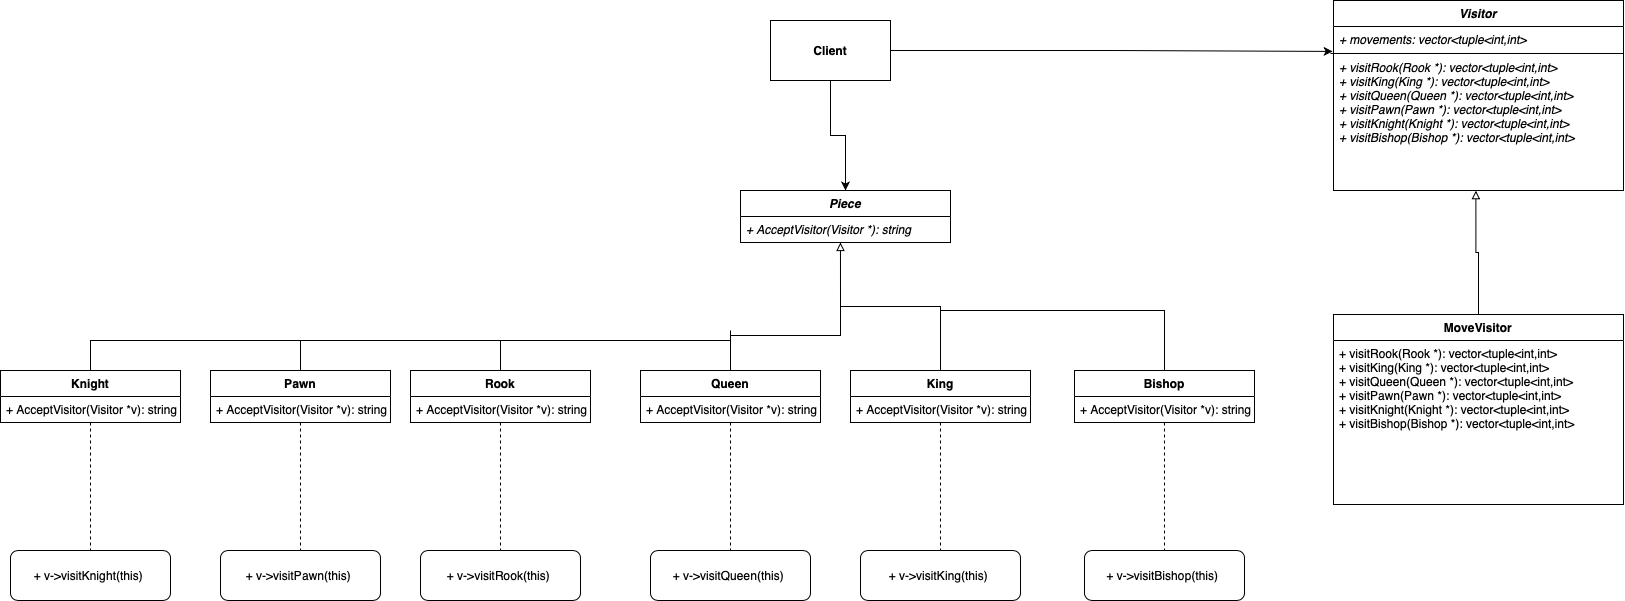

The diagram above was exported from draw.io. Its source (the exported page's mxGraphModel, read from the mxfile embedded in the PNG):
<mxGraphModel dx="2767" dy="1828" grid="1" gridSize="10" guides="1" tooltips="1" connect="1" arrows="1" fold="1" page="1" pageScale="1" pageWidth="827" pageHeight="1169" math="0" shadow="0">
  <root>
    <mxCell id="0" />
    <mxCell id="1" parent="0" />
    <mxCell id="ijAOaD-wo87KscwBCgc2-1" value="Visitor" style="swimlane;fontStyle=3;childLayout=stackLayout;horizontal=1;startSize=26;horizontalStack=0;resizeParent=1;resizeParentMax=0;resizeLast=0;collapsible=1;marginBottom=0;shadow=0;swimlaneFillColor=#ffffff;" vertex="1" parent="1">
      <mxGeometry x="493" y="-1110" width="290" height="190" as="geometry" />
    </mxCell>
    <mxCell id="ijAOaD-wo87KscwBCgc2-2" value="+ movements: vector&lt;tuple&lt;int,int&gt;&#10;&#10;+ visitRook(Rook *): vector&lt;tuple&lt;int,int&gt;&#10;+ visitKing(King *): vector&lt;tuple&lt;int,int&gt;&#10;+ visitQueen(Queen *): vector&lt;tuple&lt;int,int&gt;&#10;+ visitPawn(Pawn *): vector&lt;tuple&lt;int,int&gt;&#10;+ visitKnight(Knight *): vector&lt;tuple&lt;int,int&gt;&#10;+ visitBishop(Bishop *): vector&lt;tuple&lt;int,int&gt;&#10;" style="text;strokeColor=none;fillColor=none;align=left;verticalAlign=top;spacingLeft=4;spacingRight=4;overflow=hidden;rotatable=0;points=[[0,0.5],[1,0.5]];portConstraint=eastwest;fontStyle=2" vertex="1" parent="ijAOaD-wo87KscwBCgc2-1">
      <mxGeometry y="26" width="290" height="164" as="geometry" />
    </mxCell>
    <mxCell id="ijAOaD-wo87KscwBCgc2-7" value="" style="endArrow=none;html=1;" edge="1" parent="ijAOaD-wo87KscwBCgc2-1">
      <mxGeometry width="50" height="50" relative="1" as="geometry">
        <mxPoint x="290" y="53" as="sourcePoint" />
        <mxPoint x="-3" y="53" as="targetPoint" />
      </mxGeometry>
    </mxCell>
    <mxCell id="ijAOaD-wo87KscwBCgc2-9" style="edgeStyle=orthogonalEdgeStyle;rounded=0;orthogonalLoop=1;jettySize=auto;html=1;entryX=-0.003;entryY=0.152;entryDx=0;entryDy=0;entryPerimeter=0;" edge="1" parent="1" source="ijAOaD-wo87KscwBCgc2-8" target="ijAOaD-wo87KscwBCgc2-2">
      <mxGeometry relative="1" as="geometry" />
    </mxCell>
    <mxCell id="ijAOaD-wo87KscwBCgc2-19" style="edgeStyle=orthogonalEdgeStyle;rounded=0;orthogonalLoop=1;jettySize=auto;html=1;exitX=0.5;exitY=1;exitDx=0;exitDy=0;entryX=0.5;entryY=0;entryDx=0;entryDy=0;" edge="1" parent="1" source="ijAOaD-wo87KscwBCgc2-8" target="ijAOaD-wo87KscwBCgc2-10">
      <mxGeometry relative="1" as="geometry" />
    </mxCell>
    <mxCell id="ijAOaD-wo87KscwBCgc2-8" value="&lt;b&gt;Client&lt;/b&gt;" style="rounded=0;whiteSpace=wrap;html=1;shadow=0;fillColor=#ffffff;gradientColor=none;fontStyle=0" vertex="1" parent="1">
      <mxGeometry x="-70" y="-1090" width="120" height="60" as="geometry" />
    </mxCell>
    <mxCell id="ijAOaD-wo87KscwBCgc2-10" value="Piece" style="swimlane;fontStyle=3;childLayout=stackLayout;horizontal=1;startSize=26;horizontalStack=0;resizeParent=1;resizeParentMax=0;resizeLast=0;collapsible=1;marginBottom=0;shadow=0;fillColor=#ffffff;gradientColor=none;swimlaneFillColor=#ffffff;" vertex="1" parent="1">
      <mxGeometry x="-100" y="-920" width="210" height="52" as="geometry" />
    </mxCell>
    <mxCell id="ijAOaD-wo87KscwBCgc2-13" value="+ AcceptVisitor(Visitor *): string" style="text;strokeColor=none;fillColor=none;align=left;verticalAlign=top;spacingLeft=4;spacingRight=4;overflow=hidden;rotatable=0;points=[[0,0.5],[1,0.5]];portConstraint=eastwest;fontStyle=2" vertex="1" parent="ijAOaD-wo87KscwBCgc2-10">
      <mxGeometry y="26" width="210" height="26" as="geometry" />
    </mxCell>
    <mxCell id="ijAOaD-wo87KscwBCgc2-21" style="edgeStyle=orthogonalEdgeStyle;rounded=0;orthogonalLoop=1;jettySize=auto;html=1;entryX=0.5;entryY=0;entryDx=0;entryDy=0;dashed=1;endArrow=none;endFill=0;" edge="1" parent="1" source="ijAOaD-wo87KscwBCgc2-14" target="ijAOaD-wo87KscwBCgc2-20">
      <mxGeometry relative="1" as="geometry" />
    </mxCell>
    <mxCell id="ijAOaD-wo87KscwBCgc2-34" style="edgeStyle=orthogonalEdgeStyle;rounded=0;orthogonalLoop=1;jettySize=auto;html=1;exitX=0.5;exitY=0;exitDx=0;exitDy=0;entryX=0.476;entryY=1;entryDx=0;entryDy=0;entryPerimeter=0;endArrow=block;endFill=0;" edge="1" parent="1" source="ijAOaD-wo87KscwBCgc2-14" target="ijAOaD-wo87KscwBCgc2-13">
      <mxGeometry relative="1" as="geometry" />
    </mxCell>
    <mxCell id="ijAOaD-wo87KscwBCgc2-14" value="King" style="swimlane;fontStyle=1;childLayout=stackLayout;horizontal=1;startSize=26;horizontalStack=0;resizeParent=1;resizeParentMax=0;resizeLast=0;collapsible=1;marginBottom=0;shadow=0;fillColor=#ffffff;gradientColor=none;swimlaneFillColor=#ffffff;" vertex="1" parent="1">
      <mxGeometry x="10" y="-740" width="180" height="52" as="geometry" />
    </mxCell>
    <mxCell id="ijAOaD-wo87KscwBCgc2-16" value="+ AcceptVisitor(Visitor *v): string" style="text;strokeColor=none;fillColor=none;align=left;verticalAlign=top;spacingLeft=4;spacingRight=4;overflow=hidden;rotatable=0;points=[[0,0.5],[1,0.5]];portConstraint=eastwest;" vertex="1" parent="ijAOaD-wo87KscwBCgc2-14">
      <mxGeometry y="26" width="180" height="26" as="geometry" />
    </mxCell>
    <mxCell id="ijAOaD-wo87KscwBCgc2-20" value="+ v-&amp;gt;visitKing(this)&amp;nbsp;" style="rounded=1;whiteSpace=wrap;html=1;shadow=0;fillColor=#ffffff;gradientColor=none;" vertex="1" parent="1">
      <mxGeometry x="20" y="-560" width="160" height="50" as="geometry" />
    </mxCell>
    <mxCell id="ijAOaD-wo87KscwBCgc2-25" style="edgeStyle=orthogonalEdgeStyle;rounded=0;orthogonalLoop=1;jettySize=auto;html=1;entryX=0.5;entryY=0;entryDx=0;entryDy=0;dashed=1;endArrow=none;endFill=0;" edge="1" parent="1" source="ijAOaD-wo87KscwBCgc2-26" target="ijAOaD-wo87KscwBCgc2-28">
      <mxGeometry relative="1" as="geometry" />
    </mxCell>
    <mxCell id="ijAOaD-wo87KscwBCgc2-36" style="edgeStyle=orthogonalEdgeStyle;rounded=0;orthogonalLoop=1;jettySize=auto;html=1;exitX=0.5;exitY=0;exitDx=0;exitDy=0;endArrow=none;endFill=0;" edge="1" parent="1" source="ijAOaD-wo87KscwBCgc2-26">
      <mxGeometry relative="1" as="geometry">
        <mxPoint y="-810" as="targetPoint" />
      </mxGeometry>
    </mxCell>
    <mxCell id="ijAOaD-wo87KscwBCgc2-26" value="Queen" style="swimlane;fontStyle=1;childLayout=stackLayout;horizontal=1;startSize=26;horizontalStack=0;resizeParent=1;resizeParentMax=0;resizeLast=0;collapsible=1;marginBottom=0;shadow=0;fillColor=#ffffff;gradientColor=none;swimlaneFillColor=#ffffff;" vertex="1" parent="1">
      <mxGeometry x="-200" y="-740" width="180" height="52" as="geometry" />
    </mxCell>
    <mxCell id="ijAOaD-wo87KscwBCgc2-27" value="+ AcceptVisitor(Visitor *v): string" style="text;strokeColor=none;fillColor=none;align=left;verticalAlign=top;spacingLeft=4;spacingRight=4;overflow=hidden;rotatable=0;points=[[0,0.5],[1,0.5]];portConstraint=eastwest;" vertex="1" parent="ijAOaD-wo87KscwBCgc2-26">
      <mxGeometry y="26" width="180" height="26" as="geometry" />
    </mxCell>
    <mxCell id="ijAOaD-wo87KscwBCgc2-28" value="+ v-&amp;gt;visitQueen(this)&amp;nbsp;" style="rounded=1;whiteSpace=wrap;html=1;shadow=0;fillColor=#ffffff;gradientColor=none;" vertex="1" parent="1">
      <mxGeometry x="-190" y="-560" width="160" height="50" as="geometry" />
    </mxCell>
    <mxCell id="ijAOaD-wo87KscwBCgc2-33" style="edgeStyle=orthogonalEdgeStyle;rounded=0;orthogonalLoop=1;jettySize=auto;html=1;entryX=0.491;entryY=1.001;entryDx=0;entryDy=0;entryPerimeter=0;endArrow=block;endFill=0;" edge="1" parent="1" source="ijAOaD-wo87KscwBCgc2-29" target="ijAOaD-wo87KscwBCgc2-2">
      <mxGeometry relative="1" as="geometry" />
    </mxCell>
    <mxCell id="ijAOaD-wo87KscwBCgc2-29" value="MoveVisitor" style="swimlane;fontStyle=1;childLayout=stackLayout;horizontal=1;startSize=26;horizontalStack=0;resizeParent=1;resizeParentMax=0;resizeLast=0;collapsible=1;marginBottom=0;shadow=0;swimlaneFillColor=#ffffff;" vertex="1" parent="1">
      <mxGeometry x="493" y="-796" width="290" height="190" as="geometry" />
    </mxCell>
    <mxCell id="ijAOaD-wo87KscwBCgc2-30" value="+ visitRook(Rook *): vector&lt;tuple&lt;int,int&gt;&#10;+ visitKing(King *): vector&lt;tuple&lt;int,int&gt;&#10;+ visitQueen(Queen *): vector&lt;tuple&lt;int,int&gt;&#10;+ visitPawn(Pawn *): vector&lt;tuple&lt;int,int&gt;&#10;+ visitKnight(Knight *): vector&lt;tuple&lt;int,int&gt;&#10;+ visitBishop(Bishop *): vector&lt;tuple&lt;int,int&gt;&#10;" style="text;strokeColor=none;fillColor=none;align=left;verticalAlign=top;spacingLeft=4;spacingRight=4;overflow=hidden;rotatable=0;points=[[0,0.5],[1,0.5]];portConstraint=eastwest;fontStyle=0" vertex="1" parent="ijAOaD-wo87KscwBCgc2-29">
      <mxGeometry y="26" width="290" height="164" as="geometry" />
    </mxCell>
    <mxCell id="ijAOaD-wo87KscwBCgc2-37" style="edgeStyle=orthogonalEdgeStyle;rounded=0;orthogonalLoop=1;jettySize=auto;html=1;entryX=0.5;entryY=0;entryDx=0;entryDy=0;dashed=1;endArrow=none;endFill=0;" edge="1" parent="1" source="ijAOaD-wo87KscwBCgc2-38" target="ijAOaD-wo87KscwBCgc2-40">
      <mxGeometry relative="1" as="geometry" />
    </mxCell>
    <mxCell id="ijAOaD-wo87KscwBCgc2-45" style="edgeStyle=orthogonalEdgeStyle;rounded=0;orthogonalLoop=1;jettySize=auto;html=1;endArrow=none;endFill=0;" edge="1" parent="1" source="ijAOaD-wo87KscwBCgc2-38">
      <mxGeometry relative="1" as="geometry">
        <mxPoint x="-110" y="-780" as="targetPoint" />
        <Array as="points">
          <mxPoint x="-340" y="-770" />
          <mxPoint x="-110" y="-770" />
        </Array>
      </mxGeometry>
    </mxCell>
    <mxCell id="ijAOaD-wo87KscwBCgc2-38" value="Rook" style="swimlane;fontStyle=1;childLayout=stackLayout;horizontal=1;startSize=26;horizontalStack=0;resizeParent=1;resizeParentMax=0;resizeLast=0;collapsible=1;marginBottom=0;shadow=0;fillColor=#ffffff;gradientColor=none;swimlaneFillColor=#ffffff;" vertex="1" parent="1">
      <mxGeometry x="-430" y="-740" width="180" height="52" as="geometry" />
    </mxCell>
    <mxCell id="ijAOaD-wo87KscwBCgc2-39" value="+ AcceptVisitor(Visitor *v): string" style="text;strokeColor=none;fillColor=none;align=left;verticalAlign=top;spacingLeft=4;spacingRight=4;overflow=hidden;rotatable=0;points=[[0,0.5],[1,0.5]];portConstraint=eastwest;" vertex="1" parent="ijAOaD-wo87KscwBCgc2-38">
      <mxGeometry y="26" width="180" height="26" as="geometry" />
    </mxCell>
    <mxCell id="ijAOaD-wo87KscwBCgc2-40" value="+ v-&amp;gt;visitRook(this)&amp;nbsp;" style="rounded=1;whiteSpace=wrap;html=1;shadow=0;fillColor=#ffffff;gradientColor=none;" vertex="1" parent="1">
      <mxGeometry x="-420" y="-560" width="160" height="50" as="geometry" />
    </mxCell>
    <mxCell id="ijAOaD-wo87KscwBCgc2-41" style="edgeStyle=orthogonalEdgeStyle;rounded=0;orthogonalLoop=1;jettySize=auto;html=1;entryX=0.5;entryY=0;entryDx=0;entryDy=0;dashed=1;endArrow=none;endFill=0;" edge="1" parent="1" source="ijAOaD-wo87KscwBCgc2-42" target="ijAOaD-wo87KscwBCgc2-44">
      <mxGeometry relative="1" as="geometry" />
    </mxCell>
    <mxCell id="ijAOaD-wo87KscwBCgc2-46" style="edgeStyle=orthogonalEdgeStyle;rounded=0;orthogonalLoop=1;jettySize=auto;html=1;endArrow=none;endFill=0;" edge="1" parent="1" source="ijAOaD-wo87KscwBCgc2-42">
      <mxGeometry relative="1" as="geometry">
        <mxPoint x="-340" y="-770" as="targetPoint" />
        <Array as="points">
          <mxPoint x="-540" y="-770" />
        </Array>
      </mxGeometry>
    </mxCell>
    <mxCell id="ijAOaD-wo87KscwBCgc2-42" value="Pawn" style="swimlane;fontStyle=1;childLayout=stackLayout;horizontal=1;startSize=26;horizontalStack=0;resizeParent=1;resizeParentMax=0;resizeLast=0;collapsible=1;marginBottom=0;shadow=0;fillColor=#ffffff;gradientColor=none;swimlaneFillColor=#ffffff;" vertex="1" parent="1">
      <mxGeometry x="-630" y="-740" width="180" height="52" as="geometry" />
    </mxCell>
    <mxCell id="ijAOaD-wo87KscwBCgc2-43" value="+ AcceptVisitor(Visitor *v): string" style="text;strokeColor=none;fillColor=none;align=left;verticalAlign=top;spacingLeft=4;spacingRight=4;overflow=hidden;rotatable=0;points=[[0,0.5],[1,0.5]];portConstraint=eastwest;" vertex="1" parent="ijAOaD-wo87KscwBCgc2-42">
      <mxGeometry y="26" width="180" height="26" as="geometry" />
    </mxCell>
    <mxCell id="ijAOaD-wo87KscwBCgc2-44" value="+ v-&amp;gt;visitPawn(this)&amp;nbsp;" style="rounded=1;whiteSpace=wrap;html=1;shadow=0;fillColor=#ffffff;gradientColor=none;" vertex="1" parent="1">
      <mxGeometry x="-620" y="-560" width="160" height="50" as="geometry" />
    </mxCell>
    <mxCell id="ijAOaD-wo87KscwBCgc2-47" style="edgeStyle=orthogonalEdgeStyle;rounded=0;orthogonalLoop=1;jettySize=auto;html=1;entryX=0.5;entryY=0;entryDx=0;entryDy=0;dashed=1;endArrow=none;endFill=0;" edge="1" parent="1" source="ijAOaD-wo87KscwBCgc2-48" target="ijAOaD-wo87KscwBCgc2-50">
      <mxGeometry relative="1" as="geometry" />
    </mxCell>
    <mxCell id="ijAOaD-wo87KscwBCgc2-51" style="edgeStyle=orthogonalEdgeStyle;rounded=0;orthogonalLoop=1;jettySize=auto;html=1;endArrow=none;endFill=0;" edge="1" parent="1" source="ijAOaD-wo87KscwBCgc2-48">
      <mxGeometry relative="1" as="geometry">
        <mxPoint x="-540" y="-770" as="targetPoint" />
        <Array as="points">
          <mxPoint x="-750" y="-770" />
        </Array>
      </mxGeometry>
    </mxCell>
    <mxCell id="ijAOaD-wo87KscwBCgc2-48" value="Knight" style="swimlane;fontStyle=1;childLayout=stackLayout;horizontal=1;startSize=26;horizontalStack=0;resizeParent=1;resizeParentMax=0;resizeLast=0;collapsible=1;marginBottom=0;shadow=0;fillColor=#ffffff;gradientColor=none;swimlaneFillColor=#ffffff;" vertex="1" parent="1">
      <mxGeometry x="-840" y="-740" width="180" height="52" as="geometry" />
    </mxCell>
    <mxCell id="ijAOaD-wo87KscwBCgc2-49" value="+ AcceptVisitor(Visitor *v): string" style="text;strokeColor=none;fillColor=none;align=left;verticalAlign=top;spacingLeft=4;spacingRight=4;overflow=hidden;rotatable=0;points=[[0,0.5],[1,0.5]];portConstraint=eastwest;" vertex="1" parent="ijAOaD-wo87KscwBCgc2-48">
      <mxGeometry y="26" width="180" height="26" as="geometry" />
    </mxCell>
    <mxCell id="ijAOaD-wo87KscwBCgc2-50" value="+ v-&amp;gt;visitKnight(this)&amp;nbsp;" style="rounded=1;whiteSpace=wrap;html=1;shadow=0;fillColor=#ffffff;gradientColor=none;" vertex="1" parent="1">
      <mxGeometry x="-830" y="-560" width="160" height="50" as="geometry" />
    </mxCell>
    <mxCell id="ijAOaD-wo87KscwBCgc2-52" style="edgeStyle=orthogonalEdgeStyle;rounded=0;orthogonalLoop=1;jettySize=auto;html=1;entryX=0.5;entryY=0;entryDx=0;entryDy=0;dashed=1;endArrow=none;endFill=0;" edge="1" parent="1" source="ijAOaD-wo87KscwBCgc2-53" target="ijAOaD-wo87KscwBCgc2-55">
      <mxGeometry relative="1" as="geometry" />
    </mxCell>
    <mxCell id="ijAOaD-wo87KscwBCgc2-57" style="edgeStyle=orthogonalEdgeStyle;rounded=0;orthogonalLoop=1;jettySize=auto;html=1;endArrow=none;endFill=0;" edge="1" parent="1" source="ijAOaD-wo87KscwBCgc2-53">
      <mxGeometry relative="1" as="geometry">
        <mxPoint x="100" y="-800" as="targetPoint" />
        <Array as="points">
          <mxPoint x="324" y="-800" />
        </Array>
      </mxGeometry>
    </mxCell>
    <mxCell id="ijAOaD-wo87KscwBCgc2-53" value="Bishop" style="swimlane;fontStyle=1;childLayout=stackLayout;horizontal=1;startSize=26;horizontalStack=0;resizeParent=1;resizeParentMax=0;resizeLast=0;collapsible=1;marginBottom=0;shadow=0;fillColor=#ffffff;gradientColor=none;swimlaneFillColor=#ffffff;" vertex="1" parent="1">
      <mxGeometry x="234" y="-740" width="180" height="52" as="geometry" />
    </mxCell>
    <mxCell id="ijAOaD-wo87KscwBCgc2-54" value="+ AcceptVisitor(Visitor *v): string" style="text;strokeColor=none;fillColor=none;align=left;verticalAlign=top;spacingLeft=4;spacingRight=4;overflow=hidden;rotatable=0;points=[[0,0.5],[1,0.5]];portConstraint=eastwest;" vertex="1" parent="ijAOaD-wo87KscwBCgc2-53">
      <mxGeometry y="26" width="180" height="26" as="geometry" />
    </mxCell>
    <mxCell id="ijAOaD-wo87KscwBCgc2-55" value="+ v-&amp;gt;visitBishop(this)&amp;nbsp;" style="rounded=1;whiteSpace=wrap;html=1;shadow=0;fillColor=#ffffff;gradientColor=none;" vertex="1" parent="1">
      <mxGeometry x="244" y="-560" width="160" height="50" as="geometry" />
    </mxCell>
  </root>
</mxGraphModel>